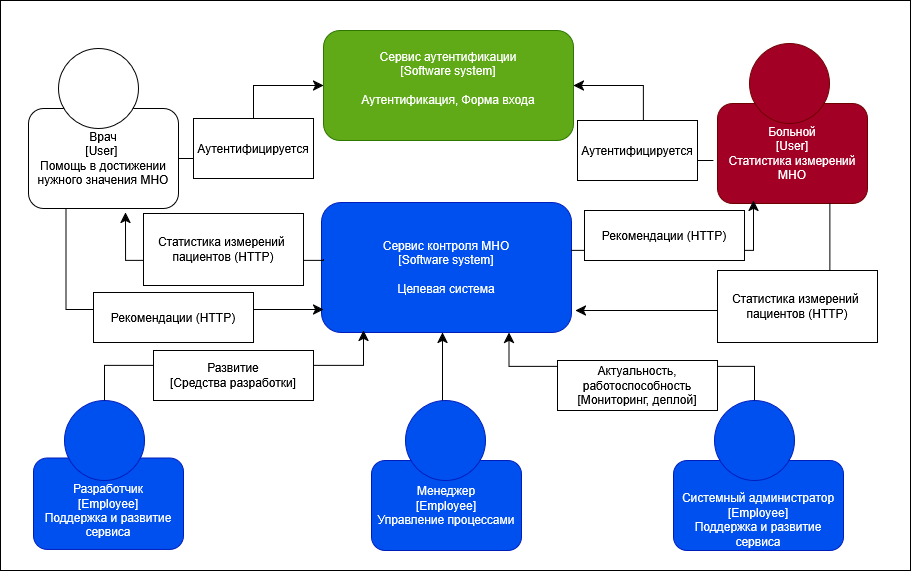

The diagram above was exported from draw.io. Its source (the exported page's mxGraphModel, read from the mxfile embedded in the PNG):
<mxGraphModel dx="1941" dy="786" grid="1" gridSize="10" guides="1" tooltips="1" connect="1" arrows="1" fold="1" page="1" pageScale="1" pageWidth="827" pageHeight="1169" math="0" shadow="0">
  <root>
    <mxCell id="0" />
    <mxCell id="1" parent="0" />
    <mxCell id="kVODaSnoaApd4pnP2ppT-1" value="" style="rounded=0;whiteSpace=wrap;html=1;" vertex="1" parent="1">
      <mxGeometry x="-83" y="130" width="910" height="570" as="geometry" />
    </mxCell>
    <mxCell id="kVODaSnoaApd4pnP2ppT-62" value="Сервис контроля МНО&lt;br&gt;[Software system]&lt;br&gt;&lt;br&gt;Целевая система" style="rounded=1;whiteSpace=wrap;html=1;fillColor=light-dark(#0050EF,#003366);fontColor=#ffffff;strokeColor=#001DBC;textShadow=0;" vertex="1" parent="1">
      <mxGeometry x="238" y="332" width="250" height="130" as="geometry" />
    </mxCell>
    <mxCell id="kVODaSnoaApd4pnP2ppT-63" value="&lt;div&gt;Сервис&amp;nbsp;аутентификации&lt;/div&gt;&lt;div&gt;[Software system]&lt;br&gt;&lt;br&gt;&lt;/div&gt;Аутентификация, Форма входа&lt;div&gt;&lt;br&gt;&lt;/div&gt;" style="rounded=1;whiteSpace=wrap;html=1;fillColor=#60a917;fontColor=#ffffff;strokeColor=#2D7600;" vertex="1" parent="1">
      <mxGeometry x="240" y="160" width="250" height="110" as="geometry" />
    </mxCell>
    <mxCell id="kVODaSnoaApd4pnP2ppT-66" value="" style="group" vertex="1" connectable="0" parent="1">
      <mxGeometry x="-55" y="178" width="150" height="200" as="geometry" />
    </mxCell>
    <mxCell id="kVODaSnoaApd4pnP2ppT-64" value="Врач&lt;br&gt;[User]&amp;nbsp;&lt;br&gt;Помощь в достижении нужного значения МНО" style="rounded=1;whiteSpace=wrap;html=1;fillColor=light-dark(#FFFFFF,#D4E1F5);strokeColor=light-dark(#000000,#000000);" vertex="1" parent="kVODaSnoaApd4pnP2ppT-66">
      <mxGeometry y="60" width="150" height="100" as="geometry" />
    </mxCell>
    <mxCell id="kVODaSnoaApd4pnP2ppT-65" value="" style="ellipse;whiteSpace=wrap;html=1;aspect=fixed;fillColor=light-dark(#FFFFFF,#D4E1F5);strokeColor=light-dark(#000000,#000000);" vertex="1" parent="kVODaSnoaApd4pnP2ppT-66">
      <mxGeometry x="30" width="80" height="80" as="geometry" />
    </mxCell>
    <mxCell id="kVODaSnoaApd4pnP2ppT-73" value="" style="group" vertex="1" connectable="0" parent="1">
      <mxGeometry x="634" y="173" width="160" height="170" as="geometry" />
    </mxCell>
    <mxCell id="kVODaSnoaApd4pnP2ppT-74" value="Больной&lt;br&gt;[User]&lt;br&gt;Статистика измерений МНО" style="rounded=1;whiteSpace=wrap;html=1;fillColor=light-dark(#A20025,#CC0000);fontColor=#ffffff;strokeColor=#6F0000;" vertex="1" parent="kVODaSnoaApd4pnP2ppT-73">
      <mxGeometry y="60" width="150" height="100" as="geometry" />
    </mxCell>
    <mxCell id="kVODaSnoaApd4pnP2ppT-75" value="" style="ellipse;whiteSpace=wrap;html=1;aspect=fixed;fillColor=light-dark(#A20025,#CC0000);fontColor=#ffffff;strokeColor=#6F0000;" vertex="1" parent="kVODaSnoaApd4pnP2ppT-73">
      <mxGeometry x="32" width="80" height="80" as="geometry" />
    </mxCell>
    <mxCell id="kVODaSnoaApd4pnP2ppT-76" value="" style="group" vertex="1" connectable="0" parent="1">
      <mxGeometry x="290" y="530" width="150" height="160" as="geometry" />
    </mxCell>
    <mxCell id="kVODaSnoaApd4pnP2ppT-77" value="Менеджер&lt;br&gt;[Employee]&lt;br&gt;Управление процессами" style="rounded=1;whiteSpace=wrap;html=1;fillColor=light-dark(#0050EF,#6666FF);fontColor=#ffffff;strokeColor=#001DBC;" vertex="1" parent="kVODaSnoaApd4pnP2ppT-76">
      <mxGeometry x="-2" y="60" width="150" height="90" as="geometry" />
    </mxCell>
    <mxCell id="kVODaSnoaApd4pnP2ppT-78" value="" style="ellipse;whiteSpace=wrap;html=1;aspect=fixed;fillColor=light-dark(#0050EF,#6666FF);fontColor=#ffffff;strokeColor=#001DBC;" vertex="1" parent="kVODaSnoaApd4pnP2ppT-76">
      <mxGeometry x="32" width="80" height="80" as="geometry" />
    </mxCell>
    <mxCell id="kVODaSnoaApd4pnP2ppT-79" value="" style="group;verticalAlign=bottom;" vertex="1" connectable="0" parent="1">
      <mxGeometry x="-50" y="530" width="150" height="160" as="geometry" />
    </mxCell>
    <mxCell id="kVODaSnoaApd4pnP2ppT-80" value="&lt;div&gt;&lt;br&gt;&lt;/div&gt;&lt;div&gt;Разработчик&lt;/div&gt;[Employee]&lt;br&gt;Поддержка и развитие сервиса" style="rounded=1;whiteSpace=wrap;html=1;fillColor=light-dark(#0050EF,#6666FF);fontColor=#ffffff;strokeColor=#001DBC;" vertex="1" parent="kVODaSnoaApd4pnP2ppT-79">
      <mxGeometry y="57.56999999999999" width="150" height="91.43" as="geometry" />
    </mxCell>
    <mxCell id="kVODaSnoaApd4pnP2ppT-81" value="" style="ellipse;whiteSpace=wrap;html=1;aspect=fixed;fillColor=light-dark(#0050EF,#6666FF);fontColor=#ffffff;strokeColor=#001DBC;" vertex="1" parent="kVODaSnoaApd4pnP2ppT-79">
      <mxGeometry x="31" width="80" height="80" as="geometry" />
    </mxCell>
    <mxCell id="kVODaSnoaApd4pnP2ppT-82" value="" style="group" vertex="1" connectable="0" parent="1">
      <mxGeometry x="590" y="530" width="180" height="160" as="geometry" />
    </mxCell>
    <mxCell id="kVODaSnoaApd4pnP2ppT-83" value="&lt;div&gt;&lt;br&gt;&lt;/div&gt;&lt;div&gt;&lt;br&gt;&lt;/div&gt;&lt;div align=&quot;center&quot;&gt;Системный администратор&lt;br&gt;&lt;/div&gt;[Employee]&lt;br&gt;Поддержка и развитие сервиса" style="rounded=1;whiteSpace=wrap;html=1;fillColor=light-dark(#0050EF,#6666FF);fontColor=#ffffff;strokeColor=#001DBC;verticalAlign=middle;" vertex="1" parent="kVODaSnoaApd4pnP2ppT-82">
      <mxGeometry y="60" width="170" height="90" as="geometry" />
    </mxCell>
    <mxCell id="kVODaSnoaApd4pnP2ppT-84" value="" style="ellipse;whiteSpace=wrap;html=1;aspect=fixed;fillColor=light-dark(#0050EF,#6666FF);fontColor=#ffffff;strokeColor=#001DBC;" vertex="1" parent="kVODaSnoaApd4pnP2ppT-82">
      <mxGeometry x="41" width="80" height="80" as="geometry" />
    </mxCell>
    <mxCell id="kVODaSnoaApd4pnP2ppT-86" style="edgeStyle=orthogonalEdgeStyle;rounded=0;orthogonalLoop=1;jettySize=auto;html=1;exitX=0.5;exitY=1;exitDx=0;exitDy=0;" edge="1" parent="1" source="kVODaSnoaApd4pnP2ppT-63" target="kVODaSnoaApd4pnP2ppT-63">
      <mxGeometry relative="1" as="geometry" />
    </mxCell>
    <mxCell id="kVODaSnoaApd4pnP2ppT-91" value="" style="edgeStyle=elbowEdgeStyle;elbow=vertical;endArrow=classic;html=1;curved=0;rounded=0;endSize=8;startSize=8;" edge="1" parent="1" source="kVODaSnoaApd4pnP2ppT-81">
      <mxGeometry width="50" height="50" relative="1" as="geometry">
        <mxPoint x="310" y="440" as="sourcePoint" />
        <mxPoint x="280" y="460" as="targetPoint" />
      </mxGeometry>
    </mxCell>
    <mxCell id="kVODaSnoaApd4pnP2ppT-92" value="" style="edgeStyle=elbowEdgeStyle;elbow=vertical;endArrow=classic;html=1;curved=0;rounded=0;endSize=8;startSize=8;exitX=0.5;exitY=0;exitDx=0;exitDy=0;entryX=0.75;entryY=1;entryDx=0;entryDy=0;" edge="1" parent="1" source="kVODaSnoaApd4pnP2ppT-84" target="kVODaSnoaApd4pnP2ppT-62">
      <mxGeometry width="50" height="50" relative="1" as="geometry">
        <mxPoint x="330" y="610" as="sourcePoint" />
        <mxPoint x="589" y="540" as="targetPoint" />
      </mxGeometry>
    </mxCell>
    <mxCell id="kVODaSnoaApd4pnP2ppT-93" value="" style="edgeStyle=segmentEdgeStyle;endArrow=classic;html=1;curved=0;rounded=0;endSize=8;startSize=8;entryX=0.5;entryY=1;entryDx=0;entryDy=0;" edge="1" parent="1">
      <mxGeometry width="50" height="50" relative="1" as="geometry">
        <mxPoint x="359" y="530.0125019537356" as="sourcePoint" />
        <mxPoint x="359" y="462" as="targetPoint" />
      </mxGeometry>
    </mxCell>
    <mxCell id="kVODaSnoaApd4pnP2ppT-94" value="" style="edgeStyle=segmentEdgeStyle;endArrow=classic;html=1;curved=0;rounded=0;endSize=8;startSize=8;" edge="1" parent="1" source="kVODaSnoaApd4pnP2ppT-62">
      <mxGeometry width="50" height="50" relative="1" as="geometry">
        <mxPoint x="310" y="440" as="sourcePoint" />
        <mxPoint x="670" y="330" as="targetPoint" />
        <Array as="points">
          <mxPoint x="670" y="380" />
          <mxPoint x="670" y="330" />
        </Array>
      </mxGeometry>
    </mxCell>
    <mxCell id="kVODaSnoaApd4pnP2ppT-95" value="" style="edgeStyle=segmentEdgeStyle;endArrow=classic;html=1;curved=0;rounded=0;endSize=8;startSize=8;entryX=1.016;entryY=0.831;entryDx=0;entryDy=0;entryPerimeter=0;exitX=0.75;exitY=1;exitDx=0;exitDy=0;" edge="1" parent="1" source="kVODaSnoaApd4pnP2ppT-74" target="kVODaSnoaApd4pnP2ppT-62">
      <mxGeometry width="50" height="50" relative="1" as="geometry">
        <mxPoint x="690" y="497" as="sourcePoint" />
        <mxPoint x="911" y="450" as="targetPoint" />
        <Array as="points">
          <mxPoint x="747" y="440" />
        </Array>
      </mxGeometry>
    </mxCell>
    <mxCell id="kVODaSnoaApd4pnP2ppT-96" value="" style="edgeStyle=segmentEdgeStyle;endArrow=classic;html=1;curved=0;rounded=0;endSize=8;startSize=8;entryX=0;entryY=0.5;entryDx=0;entryDy=0;" edge="1" parent="1" source="kVODaSnoaApd4pnP2ppT-64" target="kVODaSnoaApd4pnP2ppT-63">
      <mxGeometry width="50" height="50" relative="1" as="geometry">
        <mxPoint x="400" y="440" as="sourcePoint" />
        <mxPoint x="450" y="390" as="targetPoint" />
        <Array as="points">
          <mxPoint x="170" y="288" />
          <mxPoint x="170" y="215" />
        </Array>
      </mxGeometry>
    </mxCell>
    <mxCell id="kVODaSnoaApd4pnP2ppT-97" value="" style="edgeStyle=segmentEdgeStyle;endArrow=classic;html=1;curved=0;rounded=0;endSize=8;startSize=8;entryX=1;entryY=0.5;entryDx=0;entryDy=0;" edge="1" parent="1" target="kVODaSnoaApd4pnP2ppT-63">
      <mxGeometry width="50" height="50" relative="1" as="geometry">
        <mxPoint x="630" y="290" as="sourcePoint" />
        <mxPoint x="345" y="300" as="targetPoint" />
        <Array as="points">
          <mxPoint x="560" y="290" />
          <mxPoint x="560" y="215" />
        </Array>
      </mxGeometry>
    </mxCell>
    <mxCell id="kVODaSnoaApd4pnP2ppT-98" value="" style="edgeStyle=segmentEdgeStyle;endArrow=classic;html=1;curved=0;rounded=0;endSize=8;startSize=8;exitX=0.25;exitY=1;exitDx=0;exitDy=0;entryX=0.008;entryY=0.823;entryDx=0;entryDy=0;entryPerimeter=0;" edge="1" parent="1" source="kVODaSnoaApd4pnP2ppT-64" target="kVODaSnoaApd4pnP2ppT-62">
      <mxGeometry width="50" height="50" relative="1" as="geometry">
        <mxPoint x="400" y="440" as="sourcePoint" />
        <mxPoint x="450" y="390" as="targetPoint" />
        <Array as="points">
          <mxPoint x="-17" y="439" />
        </Array>
      </mxGeometry>
    </mxCell>
    <mxCell id="kVODaSnoaApd4pnP2ppT-99" value="" style="edgeStyle=segmentEdgeStyle;endArrow=classic;html=1;curved=0;rounded=0;endSize=8;startSize=8;entryX=0.647;entryY=1.04;entryDx=0;entryDy=0;entryPerimeter=0;exitX=0.008;exitY=0.438;exitDx=0;exitDy=0;exitPerimeter=0;" edge="1" parent="1" source="kVODaSnoaApd4pnP2ppT-62" target="kVODaSnoaApd4pnP2ppT-64">
      <mxGeometry width="50" height="50" relative="1" as="geometry">
        <mxPoint x="400" y="440" as="sourcePoint" />
        <mxPoint x="450" y="390" as="targetPoint" />
        <Array as="points">
          <mxPoint x="240" y="390" />
          <mxPoint x="42" y="390" />
        </Array>
      </mxGeometry>
    </mxCell>
    <mxCell id="kVODaSnoaApd4pnP2ppT-101" value="Статистика измерений&amp;nbsp; пациентов (HTTP)" style="rounded=0;whiteSpace=wrap;html=1;" vertex="1" parent="1">
      <mxGeometry x="60" y="343" width="160" height="72" as="geometry" />
    </mxCell>
    <mxCell id="kVODaSnoaApd4pnP2ppT-102" value="Статистика измерений&amp;nbsp; пациентов (HTTP)" style="rounded=0;whiteSpace=wrap;html=1;" vertex="1" parent="1">
      <mxGeometry x="634" y="400" width="160" height="72" as="geometry" />
    </mxCell>
    <mxCell id="kVODaSnoaApd4pnP2ppT-103" value="Рекомендации (HTTP)" style="rounded=0;whiteSpace=wrap;html=1;" vertex="1" parent="1">
      <mxGeometry x="501" y="340" width="160" height="50" as="geometry" />
    </mxCell>
    <mxCell id="kVODaSnoaApd4pnP2ppT-107" value="Рекомендации (HTTP)" style="rounded=0;whiteSpace=wrap;html=1;" vertex="1" parent="1">
      <mxGeometry x="10" y="422" width="160" height="50" as="geometry" />
    </mxCell>
    <mxCell id="kVODaSnoaApd4pnP2ppT-108" value="&lt;div&gt;Развитие&lt;/div&gt;&lt;div&gt;[Средства разработки]&lt;/div&gt;" style="rounded=0;whiteSpace=wrap;html=1;" vertex="1" parent="1">
      <mxGeometry x="70" y="480" width="160" height="50" as="geometry" />
    </mxCell>
    <mxCell id="kVODaSnoaApd4pnP2ppT-109" value="&lt;div&gt;Актуальность, работоспособность&lt;/div&gt;&lt;div&gt;[Мониторинг, деплой]&lt;/div&gt;" style="rounded=0;whiteSpace=wrap;html=1;" vertex="1" parent="1">
      <mxGeometry x="474" y="490" width="160" height="50" as="geometry" />
    </mxCell>
    <mxCell id="kVODaSnoaApd4pnP2ppT-110" value="Аутентифицируется" style="rounded=0;whiteSpace=wrap;html=1;" vertex="1" parent="1">
      <mxGeometry x="110" y="248" width="120" height="60" as="geometry" />
    </mxCell>
    <mxCell id="kVODaSnoaApd4pnP2ppT-111" value="Аутентифицируется" style="rounded=0;whiteSpace=wrap;html=1;" vertex="1" parent="1">
      <mxGeometry x="494" y="250" width="120" height="60" as="geometry" />
    </mxCell>
  </root>
</mxGraphModel>